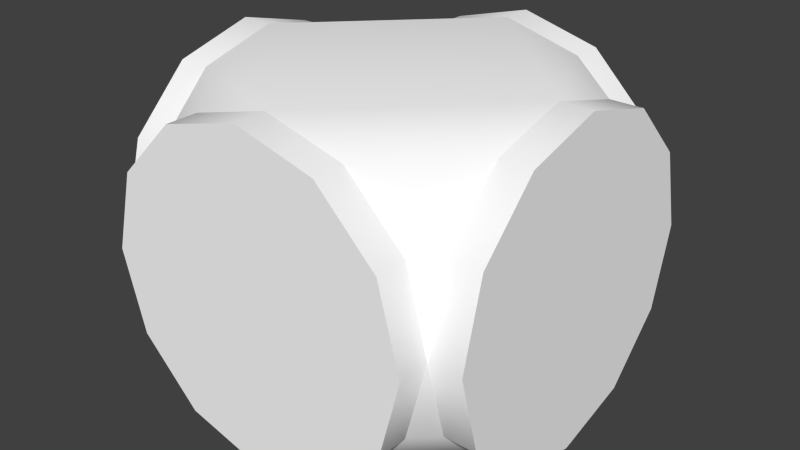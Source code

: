 # Source: Hub.blend  (saved by Blender 2.76.0; exported with 4.5.12 LTS)
import bpy
from mathutils import Matrix  # noqa: F401  (used for matrix-valued properties, if any)

bpy.ops.wm.read_factory_settings(use_empty=True)
scene = bpy.context.scene
scene.name = 'Scene'

# ---- collections
col_collection_1 = bpy.data.collections.new('Collection 1'); scene.collection.children.link(col_collection_1)

# ---- materials (node trees are filled in below, after node groups)
mat_colors = bpy.data.materials.new('Colors')
mat_colors.alpha_threshold = 0.0
mat_colors.use_transparent_shadow = False
mat_colors.diffuse_color = (1.0, 1.0, 1.0, 1.0)
mat_colors.roughness = 0.5

# ---- node groups
ng_auto_smooth = bpy.data.node_groups.new('Auto Smooth', 'GeometryNodeTree')
_s = ng_auto_smooth.interface.new_socket(name='Geometry', in_out='OUTPUT', socket_type='NodeSocketGeometry')
_s = ng_auto_smooth.interface.new_socket(name='Geometry', in_out='INPUT', socket_type='NodeSocketGeometry')
_s = ng_auto_smooth.interface.new_socket(name='Angle', in_out='INPUT', socket_type='NodeSocketFloat')
_s.subtype = 'ANGLE'
_s.min_value = 0.0
_s.max_value = 3.142
ng_auto_smooth.is_modifier = True
_N = ng_auto_smooth.nodes; _L = ng_auto_smooth.links
n0 = _N.new('NodeGroupOutput'); n0.name = 'Group Output'; n0.location = (480, -100)
n1 = _N.new('NodeGroupInput'); n1.name = 'Group Input'; n1.location = (-420, -300)
n2 = _N.new('NodeGroupInput'); n2.name = 'Group Input.001'; n2.location = (-60, -100)
n3 = _N.new('GeometryNodeSetShadeSmooth'); n3.name = 'Set Shade Smooth'; n3.location = (120, -100)
n3.domain = 'EDGE'
n4 = _N.new('GeometryNodeSetShadeSmooth'); n4.name = 'Set Shade Smooth.001'; n4.location = (300, -100)
n5 = _N.new('GeometryNodeInputMeshEdgeAngle'); n5.name = 'Edge Angle'; n5.location = (-420, -220)
n6 = _N.new('GeometryNodeInputEdgeSmooth'); n6.name = 'Is Edge Smooth'; n6.location = (-60, -160)
n7 = _N.new('GeometryNodeInputShadeSmooth'); n7.name = 'Is Face Smooth'; n7.location = (-240, -340)
n8 = _N.new('FunctionNodeBooleanMath'); n8.name = 'Boolean Math'; n8.location = (-60, -220)
n9 = _N.new('FunctionNodeCompare'); n9.name = 'Compare'; n9.location = (-240, -180)
n9.operation = 'LESS_EQUAL'
_L.new(n5.outputs[0], n9.inputs[0])
_L.new(n4.outputs[0], n0.inputs[0])
_L.new(n1.outputs[1], n9.inputs[1])
_L.new(n9.outputs[0], n8.inputs[0])
_L.new(n7.outputs[0], n8.inputs[1])
_L.new(n2.outputs[0], n3.inputs[0])
_L.new(n6.outputs[0], n3.inputs[1])
_L.new(n3.outputs[0], n4.inputs[0])
_L.new(n8.outputs[0], n3.inputs[2])
n0.is_active_output = True

# ---- material node trees

# ---- world
world_world = bpy.data.worlds.new('World'); scene.world = world_world
world_world.color = (0.05088, 0.05088, 0.05088)
world_world.use_sun_shadow = False
world_world.sun_shadow_jitter_overblur = 0.0
world_world.cycles.sampling_method = 'MANUAL'
world_world.cycles.sample_map_resolution = 256

# ---- meshes
me_mesh = bpy.data.meshes.new('Mesh')
me_mesh.from_pydata([(0.25, 0.433, -0.5), (0.25, 0.433, 0.5), (0.433, 0.25, -0.5), (0.433, -0.25, -0.5), (0.433, -0.25, 0.5), (0.25, -0.433, -0.5), (0.25, -0.433, 0.5), (7.55e-08, -0.5, 0.5), (-0.25, -0.433, 0.5), (-0.433, -0.25, 0.5), (-0.5, -2.325e-07, -0.5), (-0.433, 0.25, -0.5), (-0.25, 0.433, -0.5), (-0.5, 0.25, -0.433), (-0.5, -0.25, -0.433), (0.5, -0.25, -0.433), (-0.5, -0.433, -0.25), (-0.5, -0.5, -5.96e-08), (0.5, -0.5, -1.192e-07), (-0.5, -0.433, 0.25), (-0.5, 0.25, 0.433), (0.5, 0.25, 0.433), (0.0, 0.5, -0.5), (0.0, 0.5, 0.5), (0.5, 0.433, 0.25), (-0.5, 0.433, 0.25), (0.433, 0.25, 0.5), (0.5, -2.384e-07, 0.5), (7.55e-08, -0.5, -1.192e-07), (7.55e-08, -0.5, -0.5), (-0.25, -0.433, -0.5), (-0.433, -0.25, -0.5), (-0.433, 0.25, 0.5), (-0.5, -2.384e-07, 0.5), (-0.25, 0.433, 0.5), (-0.5, 0.5, -2.98e-08), (0.0, 0.5, -5.96e-08), (0.5, 0.5, -5.96e-08), (0.5, 0.433, -0.25), (-0.5, 0.433, -0.25), (0.5, 0.25, -0.433), (0.5, -1.504e-07, -0.5), (0.5, -0.433, -0.25), (0.5, -0.433, 0.25), (0.5, -0.25, 0.433), (-0.5, -0.25, 0.433), (0.25, -0.433, 0.6), (0.433, -0.25, 0.6), (7.55e-08, -0.5, 0.6), (-0.25, -0.433, 0.6), (-0.433, -0.25, 0.6), (0.5, -2.384e-07, 0.6), (4.62e-17, 0.5, 0.6), (-0.25, 0.433, 0.6), (-0.433, 0.25, 0.6), (-0.5, -2.384e-07, 0.6), (0.433, 0.25, 0.6), (0.25, 0.433, 0.6), (0.25, 0.433, -0.6), (0.433, 0.25, -0.6), (0.433, -0.25, -0.6), (0.25, -0.433, -0.6), (-0.433, 0.25, -0.6), (-0.25, 0.433, -0.6), (-0.5, -2.325e-07, -0.6), (0.5, -1.504e-07, -0.6), (9.18e-10, 0.5, -0.6), (-0.433, -0.25, -0.6), (-0.25, -0.433, -0.6), (7.642e-08, -0.5, -0.6), (0.6, -0.25, -0.433), (0.6, -1.578e-07, -0.5), (0.6, 0.25, 0.433), (0.6, -2.459e-07, 0.5), (0.6, 0.433, 0.25), (0.6, -0.25, 0.433), (0.6, -0.433, 0.25), (0.6, -0.5, -1.247e-07), (0.6, -0.433, -0.25), (0.6, 0.25, -0.433), (0.6, 0.433, -0.25), (0.6, 0.5, -6.514e-08), (-0.6, -0.25, -0.433), (-0.6, -0.433, -0.25), (-0.6, -0.5, -5.779e-08), (-0.6, -0.433, 0.25), (-0.6, -2.325e-07, -0.5), (-0.6, 0.433, 0.25), (-0.6, 0.5, -2.799e-08), (-0.6, 0.25, 0.433), (-0.6, -2.384e-07, 0.5), (-0.6, -0.25, 0.433), (-0.6, 0.25, -0.433), (-0.6, 0.433, -0.25)], [], [(37, 38, 0, 22), (23, 1, 24, 37), (0, 38, 40, 2), (41, 2, 40), (37, 22, 36), (23, 37, 36), (24, 1, 26, 21), (27, 21, 26), (36, 22, 35), (12, 39, 35, 22), (11, 10, 13), (11, 13, 39, 12), (36, 35, 23), (25, 34, 23, 35), (20, 32, 34, 25), (9, 45, 19, 8), (33, 45, 9), (8, 19, 17, 7), (17, 29, 28), (16, 30, 29, 17), (28, 7, 17), (14, 31, 30, 16), (10, 31, 14), (3, 15, 42, 5), (6, 43, 44, 4), (27, 4, 44), (41, 15, 3), (18, 29, 5, 42), (28, 29, 18), (7, 18, 43, 6), (18, 7, 28), (24, 21, 72, 74), (45, 33, 90, 91), (31, 10, 64, 67), (7, 6, 46, 48), (46, 47, 51, 56, 57, 52, 53, 54, 55, 50, 49, 48), (27, 26, 56, 51), (4, 27, 51, 47), (34, 32, 54, 53), (8, 7, 48, 49), (26, 1, 57, 56), (32, 33, 55, 54), (9, 8, 49, 50), (33, 9, 50, 55), (1, 23, 52, 57), (23, 34, 53, 52), (6, 4, 47, 46), (58, 59, 65, 60, 61, 69, 68, 67, 64, 62, 63, 66), (11, 12, 63, 62), (22, 0, 58, 66), (10, 11, 62, 64), (12, 22, 66, 63), (0, 2, 59, 58), (30, 31, 67, 68), (3, 5, 61, 60), (29, 30, 68, 69), (41, 3, 60, 65), (5, 29, 69, 61), (2, 41, 65, 59), (70, 71, 79, 80, 81, 74, 72, 73, 75, 76, 77, 78), (18, 42, 78, 77), (44, 43, 76, 75), (37, 24, 74, 81), (42, 15, 70, 78), (38, 37, 81, 80), (41, 40, 79, 71), (21, 27, 73, 72), (43, 18, 77, 76), (27, 44, 75, 73), (15, 41, 71, 70), (40, 38, 80, 79), (82, 83, 84, 85, 91, 90, 89, 87, 88, 93, 92, 86), (39, 13, 92, 93), (10, 14, 82, 86), (14, 16, 83, 82), (20, 25, 87, 89), (19, 45, 91, 85), (35, 39, 93, 88), (33, 20, 89, 90), (16, 17, 84, 83), (13, 10, 86, 92), (25, 35, 88, 87), (17, 19, 85, 84), (33, 32, 20)])
me_mesh.polygons.foreach_set('use_smooth', [1, 1, 1, 1, 1, 1, 1, 1, 1, 1, 1, 1, 1, 1, 1, 1, 1, 1, 1, 1, 1, 1, 1, 1, 1, 1, 1, 1, 1, 1, 1, 1, 1, 1, 1, 0, 1, 1, 1, 1, 1, 1, 1, 1, 1, 1, 1, 0, 1, 1, 1, 1, 1, 1, 1, 1, 1, 1, 1, 0, 1, 1, 1, 1, 1, 1, 1, 1, 1, 1, 1, 0, 1, 1, 1, 1, 1, 1, 1, 1, 1, 1, 1, 1])
_k = set([(0, 2), (0, 22), (1, 23), (1, 26), (2, 41), (3, 5), (3, 41), (4, 6), (4, 27), (5, 29), (6, 7), (7, 8), (8, 9), (9, 33), (10, 11), (10, 13), (10, 14), (10, 31), (11, 12), (12, 22), (13, 39), (14, 16), (15, 41), (15, 42), (16, 17), (17, 19), (18, 42), (18, 43), (19, 45), (20, 25), (20, 33), (21, 24), (21, 27), (23, 34), (24, 37), (25, 35), (26, 27), (27, 44), (29, 30), (30, 31), (32, 33), (32, 34), (33, 45), (35, 39), (37, 38), (38, 40), (40, 41), (43, 44)])
me_mesh.attributes.new('sharp_edge', 'BOOLEAN', 'EDGE').data.foreach_set('value', [ (min(e.vertices), max(e.vertices)) in _k for e in me_mesh.edges])
_uv = me_mesh.uv_layers.new(name='UVMap')
_uv.uv.foreach_set('vector', [0.3284, 0.7539, 0.3298, 0.7955, 0.2896, 0.8356, 0.248, 0.8342, 0.248, 0.6736, 0.2896, 0.6722, 0.3298, 0.7124, 0.3284, 0.7539, 0.2896, 0.8356, 0.3298, 0.7955, 0.3405, 0.8356, 0.3298, 0.8464, 0.364, 0.8699, 0.3298, 0.8464, 0.3405, 0.8356, 0.3284, 0.7539, 0.248, 0.8342, 0.248, 0.7539, 0.248, 0.6736, 0.3284, 0.7539, 0.248, 0.7539, 0.3298, 0.7124, 0.2896, 0.6722, 0.3298, 0.6614, 0.3405, 0.6722, 0.364, 0.6379, 0.3405, 0.6722, 0.3298, 0.6614, 0.248, 0.7539, 0.248, 0.8342, 0.1677, 0.7539, 0.2065, 0.8356, 0.1663, 0.7955, 0.1677, 0.7539, 0.248, 0.8342, 0.1663, 0.8464, 0.1321, 0.8699, 0.1556, 0.8356, 0.1663, 0.8464, 0.1556, 0.8356, 0.1663, 0.7955, 0.2065, 0.8356, 0.248, 0.7539, 0.1677, 0.7539, 0.248, 0.6736, 0.1663, 0.7124, 0.2065, 0.6722, 0.248, 0.6736, 0.1677, 0.7539, 0.1556, 0.6722, 0.1663, 0.6614, 0.2065, 0.6722, 0.1663, 0.7124, 0.1031, 0.8516, 0.09107, 0.8395, 0.1031, 0.7946, 0.1481, 0.8395, 0.06474, 0.8779, 0.09107, 0.8395, 0.1031, 0.8516, 0.1481, 0.8395, 0.1031, 0.7946, 0.1047, 0.748, 0.1946, 0.838, 0.1047, 0.748, 0.1946, 0.6581, 0.1946, 0.748, 0.1031, 0.7015, 0.1481, 0.6565, 0.1946, 0.6581, 0.1047, 0.748, 0.1946, 0.748, 0.1946, 0.838, 0.1047, 0.748, 0.09107, 0.6565, 0.1031, 0.6445, 0.1481, 0.6565, 0.1031, 0.7015, 0.06474, 0.6182, 0.1031, 0.6445, 0.09107, 0.6565, 0.2861, 0.6445, 0.2981, 0.6565, 0.2861, 0.7015, 0.2411, 0.6565, 0.2411, 0.8395, 0.2861, 0.7946, 0.2981, 0.8395, 0.2861, 0.8516, 0.3245, 0.8779, 0.2861, 0.8516, 0.2981, 0.8395, 0.3245, 0.6182, 0.2981, 0.6565, 0.2861, 0.6445, 0.2845, 0.748, 0.1946, 0.6581, 0.2411, 0.6565, 0.2861, 0.7015, 0.1946, 0.748, 0.1946, 0.6581, 0.2845, 0.748, 0.1946, 0.838, 0.2845, 0.748, 0.2861, 0.7946, 0.2411, 0.8395, 0.2845, 0.748, 0.1946, 0.838, 0.1946, 0.748, 0.6085, 0.2849, 0.644, 0.3425, 0.6235, 0.3664, 0.5785, 0.2945, 0.9112, 0.2985, 0.8651, 0.3786, 0.8401, 0.3549, 0.8778, 0.2909, 0.6771, 0.1899, 0.651, 0.2441, 0.624, 0.2385, 0.656, 0.1724, 0.628, 0.2733, 0.6315, 0.214, 0.6531, 0.2192, 0.6494, 0.2679, 0.751, 0.9094, 0.8277, 0.8888, 0.8839, 0.8326, 0.9044, 0.7559, 0.8839, 0.6792, 0.8277, 0.623, 0.751, 0.6025, 0.6743, 0.623, 0.6181, 0.6792, 0.5976, 0.7559, 0.6181, 0.8326, 0.6743, 0.8888, 0.7078, 0.1293, 0.7676, 0.1283, 0.7626, 0.15, 0.7148, 0.1503, 0.6576, 0.1613, 0.7078, 0.1293, 0.7148, 0.1503, 0.6744, 0.1754, 0.8499, 0.2718, 0.8199, 0.3247, 0.8033, 0.3094, 0.8279, 0.2667, 0.6561, 0.3259, 0.628, 0.2733, 0.6494, 0.2679, 0.6716, 0.31, 0.7676, 0.1283, 0.8198, 0.1583, 0.8043, 0.1746, 0.7626, 0.15, 0.8199, 0.3247, 0.7678, 0.3556, 0.7611, 0.3342, 0.8033, 0.3094, 0.7077, 0.3561, 0.6561, 0.3259, 0.6716, 0.31, 0.7127, 0.3344, 0.7678, 0.3556, 0.7077, 0.3561, 0.7127, 0.3344, 0.7611, 0.3342, 0.8198, 0.1583, 0.8499, 0.2109, 0.8283, 0.2173, 0.8043, 0.1746, 0.8499, 0.2109, 0.8499, 0.2718, 0.8279, 0.2667, 0.8283, 0.2173, 0.6315, 0.214, 0.6576, 0.1613, 0.6744, 0.1754, 0.6531, 0.2192, 0.751, 0.9094, 0.8277, 0.8888, 0.8839, 0.8326, 0.9044, 0.7559, 0.8839, 0.6792, 0.8277, 0.623, 0.751, 0.6025, 0.6743, 0.623, 0.6181, 0.6792, 0.5976, 0.7559, 0.6181, 0.8326, 0.6743, 0.8888, 0.6495, 0.3061, 0.6763, 0.3591, 0.6571, 0.3786, 0.6228, 0.3131, 0.7268, 0.3894, 0.7861, 0.3885, 0.7948, 0.4147, 0.7207, 0.4161, 0.651, 0.2441, 0.6495, 0.3061, 0.6228, 0.3131, 0.624, 0.2385, 0.6763, 0.3591, 0.7268, 0.3894, 0.7207, 0.4161, 0.6571, 0.3786, 0.7861, 0.3885, 0.8376, 0.3568, 0.8584, 0.3754, 0.7948, 0.4147, 0.7272, 0.1584, 0.6771, 0.1899, 0.656, 0.1724, 0.7184, 0.1323, 0.8685, 0.2417, 0.8387, 0.1884, 0.8579, 0.1681, 0.8955, 0.2337, 0.7867, 0.1578, 0.7272, 0.1584, 0.7184, 0.1323, 0.7929, 0.1308, 0.8681, 0.3032, 0.8685, 0.2417, 0.8955, 0.2337, 0.8955, 0.3096, 0.8387, 0.1884, 0.7867, 0.1578, 0.7929, 0.1308, 0.8579, 0.1681, 0.8376, 0.3568, 0.8681, 0.3032, 0.8955, 0.3096, 0.8584, 0.3754, 0.751, 0.9094, 0.8277, 0.8888, 0.8839, 0.8326, 0.9044, 0.7559, 0.8839, 0.6792, 0.8277, 0.623, 0.751, 0.6025, 0.6743, 0.623, 0.6181, 0.6792, 0.5976, 0.7559, 0.6181, 0.8326, 0.6743, 0.8888, 0.875, 0.2818, 0.8754, 0.2135, 0.9055, 0.2038, 0.9059, 0.2893, 0.7771, 0.3745, 0.8389, 0.341, 0.8619, 0.3634, 0.786, 0.4054, 0.6093, 0.217, 0.6085, 0.2849, 0.5785, 0.2945, 0.5785, 0.2094, 0.8754, 0.2135, 0.84, 0.1555, 0.8605, 0.1315, 0.9055, 0.2038, 0.6454, 0.158, 0.6093, 0.217, 0.5785, 0.2094, 0.6225, 0.1356, 0.7784, 0.1249, 0.7071, 0.1245, 0.6982, 0.09363, 0.7847, 0.09363, 0.644, 0.3425, 0.7059, 0.3739, 0.6994, 0.4052, 0.6235, 0.3664, 0.8389, 0.341, 0.875, 0.2818, 0.9059, 0.2893, 0.8619, 0.3634, 0.7059, 0.3739, 0.7771, 0.3745, 0.786, 0.4054, 0.6994, 0.4052, 0.84, 0.1555, 0.7784, 0.1249, 0.7847, 0.09363, 0.8605, 0.1315, 0.7071, 0.1245, 0.6454, 0.158, 0.6225, 0.1356, 0.6982, 0.09363, 0.751, 0.9094, 0.8277, 0.8888, 0.8839, 0.8326, 0.9044, 0.7559, 0.8839, 0.6792, 0.8277, 0.623, 0.751, 0.6025, 0.6743, 0.623, 0.6181, 0.6792, 0.5976, 0.7559, 0.6181, 0.8326, 0.6743, 0.8888, 0.5623, 0.2989, 0.5615, 0.2066, 0.5947, 0.2143, 0.595, 0.2886, 0.6079, 0.1274, 0.6886, 0.08429, 0.6969, 0.1171, 0.6322, 0.1512, 0.6886, 0.08429, 0.7796, 0.08972, 0.7717, 0.1227, 0.6969, 0.1171, 0.7843, 0.4249, 0.6909, 0.4249, 0.6988, 0.3911, 0.7745, 0.3917, 0.9096, 0.2067, 0.9112, 0.2985, 0.8778, 0.2909, 0.8773, 0.2175, 0.6097, 0.3788, 0.5623, 0.2989, 0.595, 0.2886, 0.6331, 0.3533, 0.8651, 0.3786, 0.7843, 0.4249, 0.7745, 0.3917, 0.8401, 0.3549, 0.7796, 0.08972, 0.8605, 0.1297, 0.8388, 0.1555, 0.7717, 0.1227, 0.5615, 0.2066, 0.6079, 0.1274, 0.6322, 0.1512, 0.5947, 0.2143, 0.6909, 0.4249, 0.6097, 0.3788, 0.6331, 0.3533, 0.6988, 0.3911, 0.8605, 0.1297, 0.9096, 0.2067, 0.8773, 0.2175, 0.8388, 0.1555, 0.1321, 0.6379, 0.1663, 0.6614, 0.1556, 0.6722])
me_mesh.materials.append(mat_colors)
me_mesh.use_remesh_preserve_volume = False
me_mesh.use_remesh_preserve_attributes = False
me_mesh.use_mirror_vertex_groups = False
me_mesh.update()

# ---- objects
ob_hub = bpy.data.objects.new('Hub', me_mesh)

# ---- transforms, parenting, visibility, modifiers, constraints
ob_hub.location = (0.0, 0.0, 0.0)
ob_hub.rotation_euler = (1.571, 0.0, 0.0)
ob_hub.lineart.crease_threshold = 0.0
_m = ob_hub.modifiers.new('Auto Smooth', 'NODES')
_m.node_group = ng_auto_smooth
_gi = [s.identifier for s in ng_auto_smooth.interface.items_tree if s.item_type == 'SOCKET' and s.in_out == 'INPUT']
_m[_gi[1]] = 3.142  # Angle

# ---- collection membership
col_collection_1.objects.link(ob_hub)

# ---- scene / render settings (as saved in the file)
scene.frame_start = 1; scene.frame_end = 250; scene.frame_set(1)
scene.render.engine = 'BLENDER_EEVEE_NEXT'
scene.render.resolution_percentage = 50
scene.render.dither_intensity = 0.0
scene.cycles.use_denoising = False
scene.cycles.samples = 10
scene.cycles.sampling_pattern = 'TABULATED_SOBOL'
scene.cycles.light_sampling_threshold = 0.0
scene.cycles.use_adaptive_sampling = False
scene.cycles.use_light_tree = False
scene.cycles.blur_glossy = 0.0
scene.cycles.pixel_filter_type = 'GAUSSIAN'
scene.cycles.sample_clamp_indirect = 0.0
scene.view_settings.view_transform = 'Standard'
bpy.context.view_layer.update()

# ---- added for rendering (the .blend has no active camera and no usable light): camera, sun
cam_auto = bpy.data.cameras.new('AutoCamera')
cam_auto.lens = 50.0
cam_auto.sensor_width = 36.0
cam_auto.clip_end = 1000.0
ob_auto_camera = bpy.data.objects.new('AutoCamera', cam_auto)
scene.collection.objects.link(ob_auto_camera)
ob_auto_camera.location = (1.82248, -2.18698, 1.45799)
ob_auto_camera.rotation_euler = (1.09748, -7.21219e-08, 0.694738)
scene.camera = ob_auto_camera
light_auto_sun = bpy.data.lights.new('AutoSun', 'SUN')
light_auto_sun.energy = 3.0
light_auto_sun.angle = 0.0523599
ob_auto_sun = bpy.data.objects.new('AutoSun', light_auto_sun)
scene.collection.objects.link(ob_auto_sun)
ob_auto_sun.rotation_euler = (0.872665, 0.174533, 0.523599)
bpy.context.view_layer.update()
